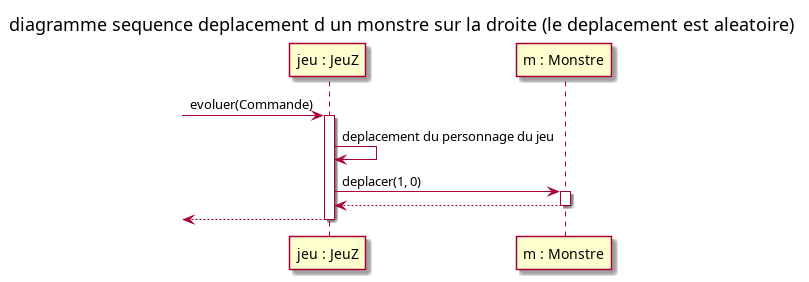

The diagram above was rendered by PlantUML. Its source (embedded in the PNG):
@startuml

title diagramme sequence deplacement d un monstre sur la droite (le deplacement est aleatoire)

participant "jeu : JeuZ" as jeu
participant "m : Monstre" as monstre


[-> jeu : evoluer(Commande)
activate jeu

jeu -> jeu : deplacement du personnage du jeu

jeu -> monstre : deplacer(1, 0)
activate monstre

monstre --> jeu
deactivate monstre

jeu -->[
deactivate jeu

@enduml